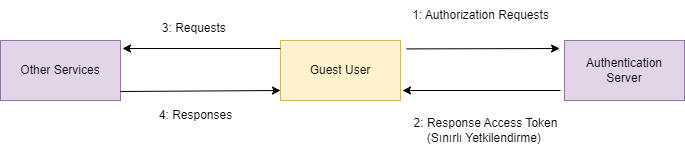

The diagram above was exported from draw.io. Its source (the exported page's mxGraphModel, read from the mxfile embedded in the PNG):
<mxGraphModel dx="1050" dy="522" grid="1" gridSize="10" guides="1" tooltips="1" connect="1" arrows="1" fold="1" page="1" pageScale="1" pageWidth="827" pageHeight="1169" math="0" shadow="0">
  <root>
    <mxCell id="0" />
    <mxCell id="1" parent="0" />
    <mxCell id="zAph5W14BTqsEl0cif0Z-5" value="Guest User" style="rounded=0;whiteSpace=wrap;html=1;fillColor=#fff2cc;strokeColor=#d6b656;" vertex="1" parent="1">
      <mxGeometry x="320" y="100" width="120" height="60" as="geometry" />
    </mxCell>
    <mxCell id="zAph5W14BTqsEl0cif0Z-6" value="" style="endArrow=classic;html=1;rounded=0;entryX=0.888;entryY=1.04;entryDx=0;entryDy=0;entryPerimeter=0;exitX=1.05;exitY=0.14;exitDx=0;exitDy=0;exitPerimeter=0;" edge="1" parent="1" source="zAph5W14BTqsEl0cif0Z-5">
      <mxGeometry width="50" height="50" relative="1" as="geometry">
        <mxPoint x="455" y="108.8" as="sourcePoint" />
        <mxPoint x="599.0799999999999" y="108.00000000000004" as="targetPoint" />
      </mxGeometry>
    </mxCell>
    <mxCell id="zAph5W14BTqsEl0cif0Z-8" value="Authentication &lt;br&gt;Server" style="rounded=0;whiteSpace=wrap;html=1;fillColor=#e1d5e7;strokeColor=#9673a6;" vertex="1" parent="1">
      <mxGeometry x="604" y="100" width="120" height="60" as="geometry" />
    </mxCell>
    <mxCell id="zAph5W14BTqsEl0cif0Z-29" value="Other Services" style="rounded=0;whiteSpace=wrap;html=1;fillColor=#e1d5e7;strokeColor=#9673a6;" vertex="1" parent="1">
      <mxGeometry x="40" y="100" width="120" height="60" as="geometry" />
    </mxCell>
    <mxCell id="zAph5W14BTqsEl0cif0Z-32" value="" style="endArrow=classic;html=1;rounded=0;" edge="1" parent="1">
      <mxGeometry width="50" height="50" relative="1" as="geometry">
        <mxPoint x="600" y="150" as="sourcePoint" />
        <mxPoint x="442" y="150" as="targetPoint" />
      </mxGeometry>
    </mxCell>
    <mxCell id="zAph5W14BTqsEl0cif0Z-33" value="2: Response Access Token &lt;br&gt;(Sınırlı Yetkilendirme)&amp;nbsp;" style="text;html=1;align=center;verticalAlign=middle;resizable=0;points=[];autosize=1;strokeColor=none;fillColor=none;" vertex="1" parent="1">
      <mxGeometry x="440" y="170" width="170" height="40" as="geometry" />
    </mxCell>
    <mxCell id="zAph5W14BTqsEl0cif0Z-34" value="3: Requests&amp;nbsp;" style="text;html=1;align=center;verticalAlign=middle;resizable=0;points=[];autosize=1;strokeColor=none;fillColor=none;" vertex="1" parent="1">
      <mxGeometry x="190" y="73" width="90" height="30" as="geometry" />
    </mxCell>
    <mxCell id="zAph5W14BTqsEl0cif0Z-35" value="" style="endArrow=classic;html=1;rounded=0;" edge="1" parent="1">
      <mxGeometry width="50" height="50" relative="1" as="geometry">
        <mxPoint x="320" y="108" as="sourcePoint" />
        <mxPoint x="162" y="108" as="targetPoint" />
      </mxGeometry>
    </mxCell>
    <mxCell id="zAph5W14BTqsEl0cif0Z-36" value="" style="endArrow=classic;html=1;rounded=0;entryX=0.888;entryY=1.04;entryDx=0;entryDy=0;entryPerimeter=0;" edge="1" parent="1">
      <mxGeometry width="50" height="50" relative="1" as="geometry">
        <mxPoint x="160" y="151" as="sourcePoint" />
        <mxPoint x="320" y="150" as="targetPoint" />
      </mxGeometry>
    </mxCell>
    <mxCell id="zAph5W14BTqsEl0cif0Z-37" value="4: Responses" style="text;html=1;align=center;verticalAlign=middle;resizable=0;points=[];autosize=1;strokeColor=none;fillColor=none;" vertex="1" parent="1">
      <mxGeometry x="185" y="160" width="100" height="30" as="geometry" />
    </mxCell>
    <mxCell id="zAph5W14BTqsEl0cif0Z-38" value="1: Authorization Requests" style="text;html=1;align=center;verticalAlign=middle;resizable=0;points=[];autosize=1;strokeColor=none;fillColor=none;" vertex="1" parent="1">
      <mxGeometry x="440" y="60" width="160" height="30" as="geometry" />
    </mxCell>
  </root>
</mxGraphModel>